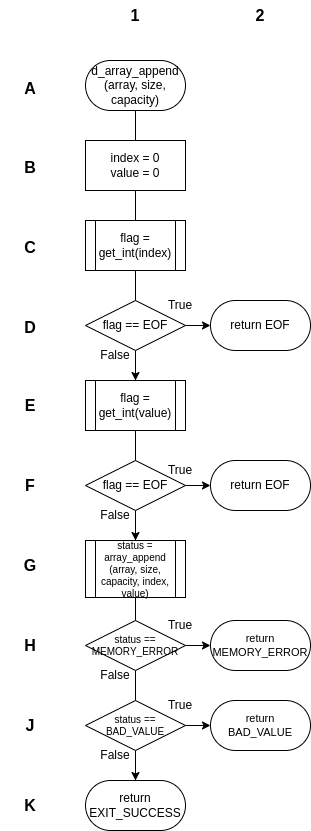

The diagram above was exported from draw.io. Its source (the exported page's mxGraphModel, read from the mxfile embedded in the PNG):
<mxGraphModel dx="1434" dy="827" grid="1" gridSize="10" guides="1" tooltips="1" connect="1" arrows="1" fold="1" page="1" pageScale="1" pageWidth="850" pageHeight="1100" math="0" shadow="0">
  <root>
    <mxCell id="0" />
    <mxCell id="1" parent="0" />
    <mxCell id="X2hukCm7Pr-8sel40mEB-12" value="" style="endArrow=none;html=1;rounded=0;entryX=0.5;entryY=1;entryDx=0;entryDy=0;exitX=0.5;exitY=0;exitDx=0;exitDy=0;" parent="1" source="X2hukCm7Pr-8sel40mEB-11" target="A_sKszVg8LbPdB-dRmJ_-8" edge="1">
      <mxGeometry width="50" height="50" relative="1" as="geometry">
        <mxPoint x="480" y="340" as="sourcePoint" />
        <mxPoint x="530" y="290" as="targetPoint" />
      </mxGeometry>
    </mxCell>
    <mxCell id="A_sKszVg8LbPdB-dRmJ_-8" value="d_array_append&lt;br&gt;(array, size, capacity)" style="rounded=1;whiteSpace=wrap;html=1;arcSize=50;" parent="1" vertex="1">
      <mxGeometry x="375" y="80" width="100" height="50" as="geometry" />
    </mxCell>
    <mxCell id="A_sKszVg8LbPdB-dRmJ_-9" value="index = 0&lt;br&gt;value = 0" style="rounded=0;whiteSpace=wrap;html=1;" parent="1" vertex="1">
      <mxGeometry x="375" y="160" width="100" height="50" as="geometry" />
    </mxCell>
    <mxCell id="X2hukCm7Pr-8sel40mEB-2" value="flag = get_int(index)" style="shape=process;whiteSpace=wrap;html=1;backgroundOutline=1;" parent="1" vertex="1">
      <mxGeometry x="375" y="240" width="100" height="50" as="geometry" />
    </mxCell>
    <mxCell id="X2hukCm7Pr-8sel40mEB-13" style="edgeStyle=orthogonalEdgeStyle;rounded=0;orthogonalLoop=1;jettySize=auto;html=1;exitX=1;exitY=0.5;exitDx=0;exitDy=0;entryX=0;entryY=0.5;entryDx=0;entryDy=0;" parent="1" source="X2hukCm7Pr-8sel40mEB-3" target="X2hukCm7Pr-8sel40mEB-4" edge="1">
      <mxGeometry relative="1" as="geometry" />
    </mxCell>
    <mxCell id="X2hukCm7Pr-8sel40mEB-14" style="edgeStyle=orthogonalEdgeStyle;rounded=0;orthogonalLoop=1;jettySize=auto;html=1;exitX=0.5;exitY=1;exitDx=0;exitDy=0;entryX=0.5;entryY=0;entryDx=0;entryDy=0;" parent="1" source="X2hukCm7Pr-8sel40mEB-3" target="X2hukCm7Pr-8sel40mEB-5" edge="1">
      <mxGeometry relative="1" as="geometry" />
    </mxCell>
    <mxCell id="X2hukCm7Pr-8sel40mEB-3" value="flag == EOF" style="rhombus;whiteSpace=wrap;html=1;" parent="1" vertex="1">
      <mxGeometry x="375" y="320" width="100" height="50" as="geometry" />
    </mxCell>
    <mxCell id="X2hukCm7Pr-8sel40mEB-4" value="return EOF" style="rounded=1;whiteSpace=wrap;html=1;arcSize=50;" parent="1" vertex="1">
      <mxGeometry x="500" y="320" width="100" height="50" as="geometry" />
    </mxCell>
    <mxCell id="X2hukCm7Pr-8sel40mEB-5" value="flag = get_int(value)" style="shape=process;whiteSpace=wrap;html=1;backgroundOutline=1;" parent="1" vertex="1">
      <mxGeometry x="375" y="400" width="100" height="50" as="geometry" />
    </mxCell>
    <mxCell id="X2hukCm7Pr-8sel40mEB-15" style="edgeStyle=orthogonalEdgeStyle;rounded=0;orthogonalLoop=1;jettySize=auto;html=1;exitX=1;exitY=0.5;exitDx=0;exitDy=0;entryX=0;entryY=0.5;entryDx=0;entryDy=0;" parent="1" source="X2hukCm7Pr-8sel40mEB-6" target="X2hukCm7Pr-8sel40mEB-7" edge="1">
      <mxGeometry relative="1" as="geometry" />
    </mxCell>
    <mxCell id="X2hukCm7Pr-8sel40mEB-16" style="edgeStyle=orthogonalEdgeStyle;rounded=0;orthogonalLoop=1;jettySize=auto;html=1;exitX=0.5;exitY=1;exitDx=0;exitDy=0;entryX=0.5;entryY=0;entryDx=0;entryDy=0;" parent="1" source="X2hukCm7Pr-8sel40mEB-6" target="X2hukCm7Pr-8sel40mEB-8" edge="1">
      <mxGeometry relative="1" as="geometry" />
    </mxCell>
    <mxCell id="X2hukCm7Pr-8sel40mEB-6" value="flag == EOF" style="rhombus;whiteSpace=wrap;html=1;" parent="1" vertex="1">
      <mxGeometry x="375" y="480" width="100" height="50" as="geometry" />
    </mxCell>
    <mxCell id="X2hukCm7Pr-8sel40mEB-7" value="return EOF" style="rounded=1;whiteSpace=wrap;html=1;arcSize=50;" parent="1" vertex="1">
      <mxGeometry x="500" y="480" width="100" height="50" as="geometry" />
    </mxCell>
    <mxCell id="X2hukCm7Pr-8sel40mEB-8" value="status = array_append&lt;br style=&quot;font-size: 10px;&quot;&gt;(array, size, capacity, index, value)" style="shape=process;whiteSpace=wrap;html=1;backgroundOutline=1;fontSize=10;" parent="1" vertex="1">
      <mxGeometry x="375" y="560" width="100" height="57" as="geometry" />
    </mxCell>
    <mxCell id="X2hukCm7Pr-8sel40mEB-17" style="edgeStyle=orthogonalEdgeStyle;rounded=0;orthogonalLoop=1;jettySize=auto;html=1;exitX=1;exitY=0.5;exitDx=0;exitDy=0;entryX=0;entryY=0.5;entryDx=0;entryDy=0;" parent="1" source="X2hukCm7Pr-8sel40mEB-9" target="X2hukCm7Pr-8sel40mEB-10" edge="1">
      <mxGeometry relative="1" as="geometry" />
    </mxCell>
    <mxCell id="X2hukCm7Pr-8sel40mEB-18" style="edgeStyle=orthogonalEdgeStyle;rounded=0;orthogonalLoop=1;jettySize=auto;html=1;exitX=0.5;exitY=1;exitDx=0;exitDy=0;entryX=0.5;entryY=0;entryDx=0;entryDy=0;" parent="1" source="X2hukCm7Pr-8sel40mEB-9" target="X2hukCm7Pr-8sel40mEB-11" edge="1">
      <mxGeometry relative="1" as="geometry" />
    </mxCell>
    <mxCell id="X2hukCm7Pr-8sel40mEB-9" value="status == MEMORY_ERROR" style="rhombus;whiteSpace=wrap;html=1;fontSize=10;" parent="1" vertex="1">
      <mxGeometry x="375" y="640" width="100" height="50" as="geometry" />
    </mxCell>
    <mxCell id="X2hukCm7Pr-8sel40mEB-10" value="return MEMORY_ERROR" style="rounded=1;whiteSpace=wrap;html=1;arcSize=50;fontSize=11;" parent="1" vertex="1">
      <mxGeometry x="500" y="640" width="100" height="50" as="geometry" />
    </mxCell>
    <mxCell id="X2hukCm7Pr-8sel40mEB-11" value="return EXIT_SUCCESS" style="rounded=1;whiteSpace=wrap;html=1;arcSize=50;" parent="1" vertex="1">
      <mxGeometry x="375" y="800" width="100" height="50" as="geometry" />
    </mxCell>
    <mxCell id="nHy66muc11lLca2tPzkb-1" value="A" style="text;html=1;strokeColor=none;fillColor=none;align=center;verticalAlign=middle;whiteSpace=wrap;rounded=0;fontSize=16;fontStyle=1" parent="1" vertex="1">
      <mxGeometry x="290" y="92.5" width="60" height="30" as="geometry" />
    </mxCell>
    <mxCell id="nHy66muc11lLca2tPzkb-2" value="B" style="text;html=1;strokeColor=none;fillColor=none;align=center;verticalAlign=middle;whiteSpace=wrap;rounded=0;fontSize=16;fontStyle=1" parent="1" vertex="1">
      <mxGeometry x="290" y="171.5" width="60" height="30" as="geometry" />
    </mxCell>
    <mxCell id="nHy66muc11lLca2tPzkb-3" value="C" style="text;html=1;strokeColor=none;fillColor=none;align=center;verticalAlign=middle;whiteSpace=wrap;rounded=0;fontSize=16;fontStyle=1" parent="1" vertex="1">
      <mxGeometry x="290" y="252" width="60" height="30" as="geometry" />
    </mxCell>
    <mxCell id="nHy66muc11lLca2tPzkb-4" value="D" style="text;html=1;strokeColor=none;fillColor=none;align=center;verticalAlign=middle;whiteSpace=wrap;rounded=0;fontSize=16;fontStyle=1" parent="1" vertex="1">
      <mxGeometry x="290" y="332" width="60" height="30" as="geometry" />
    </mxCell>
    <mxCell id="nHy66muc11lLca2tPzkb-5" value="E" style="text;html=1;strokeColor=none;fillColor=none;align=center;verticalAlign=middle;whiteSpace=wrap;rounded=0;fontSize=16;fontStyle=1" parent="1" vertex="1">
      <mxGeometry x="290" y="410" width="60" height="30" as="geometry" />
    </mxCell>
    <mxCell id="nHy66muc11lLca2tPzkb-6" value="F" style="text;html=1;strokeColor=none;fillColor=none;align=center;verticalAlign=middle;whiteSpace=wrap;rounded=0;fontSize=16;fontStyle=1" parent="1" vertex="1">
      <mxGeometry x="290" y="490" width="60" height="30" as="geometry" />
    </mxCell>
    <mxCell id="nHy66muc11lLca2tPzkb-7" value="G" style="text;html=1;strokeColor=none;fillColor=none;align=center;verticalAlign=middle;whiteSpace=wrap;rounded=0;fontSize=16;fontStyle=1" parent="1" vertex="1">
      <mxGeometry x="290" y="570" width="60" height="30" as="geometry" />
    </mxCell>
    <mxCell id="nHy66muc11lLca2tPzkb-8" value="H" style="text;html=1;strokeColor=none;fillColor=none;align=center;verticalAlign=middle;whiteSpace=wrap;rounded=0;fontSize=16;fontStyle=1" parent="1" vertex="1">
      <mxGeometry x="290" y="650" width="60" height="30" as="geometry" />
    </mxCell>
    <mxCell id="nHy66muc11lLca2tPzkb-9" value="J" style="text;html=1;strokeColor=none;fillColor=none;align=center;verticalAlign=middle;whiteSpace=wrap;rounded=0;fontSize=16;fontStyle=1" parent="1" vertex="1">
      <mxGeometry x="290" y="730" width="60" height="30" as="geometry" />
    </mxCell>
    <mxCell id="Zf_x7n1axmSZwk1miyEX-1" value="1" style="text;html=1;strokeColor=none;fillColor=none;align=center;verticalAlign=middle;whiteSpace=wrap;rounded=0;fontSize=16;fontStyle=1" parent="1" vertex="1">
      <mxGeometry x="395" y="20" width="60" height="30" as="geometry" />
    </mxCell>
    <mxCell id="Zf_x7n1axmSZwk1miyEX-2" value="2" style="text;html=1;strokeColor=none;fillColor=none;align=center;verticalAlign=middle;whiteSpace=wrap;rounded=0;fontSize=16;fontStyle=1" parent="1" vertex="1">
      <mxGeometry x="520" y="20" width="60" height="30" as="geometry" />
    </mxCell>
    <mxCell id="Zf_x7n1axmSZwk1miyEX-3" value="True" style="text;html=1;strokeColor=none;fillColor=none;align=center;verticalAlign=middle;whiteSpace=wrap;rounded=0;" parent="1" vertex="1">
      <mxGeometry x="440" y="630" width="60" height="30" as="geometry" />
    </mxCell>
    <mxCell id="Zf_x7n1axmSZwk1miyEX-4" value="True" style="text;html=1;strokeColor=none;fillColor=none;align=center;verticalAlign=middle;whiteSpace=wrap;rounded=0;" parent="1" vertex="1">
      <mxGeometry x="440" y="475" width="60" height="30" as="geometry" />
    </mxCell>
    <mxCell id="Zf_x7n1axmSZwk1miyEX-5" value="True" style="text;html=1;strokeColor=none;fillColor=none;align=center;verticalAlign=middle;whiteSpace=wrap;rounded=0;" parent="1" vertex="1">
      <mxGeometry x="440" y="310" width="60" height="30" as="geometry" />
    </mxCell>
    <mxCell id="Zf_x7n1axmSZwk1miyEX-6" value="False" style="text;html=1;strokeColor=none;fillColor=none;align=center;verticalAlign=middle;whiteSpace=wrap;rounded=0;" parent="1" vertex="1">
      <mxGeometry x="375" y="680" width="60" height="30" as="geometry" />
    </mxCell>
    <mxCell id="Zf_x7n1axmSZwk1miyEX-7" value="False" style="text;html=1;strokeColor=none;fillColor=none;align=center;verticalAlign=middle;whiteSpace=wrap;rounded=0;" parent="1" vertex="1">
      <mxGeometry x="375" y="520" width="60" height="30" as="geometry" />
    </mxCell>
    <mxCell id="Zf_x7n1axmSZwk1miyEX-8" value="False" style="text;html=1;strokeColor=none;fillColor=none;align=center;verticalAlign=middle;whiteSpace=wrap;rounded=0;" parent="1" vertex="1">
      <mxGeometry x="375" y="360" width="60" height="30" as="geometry" />
    </mxCell>
    <mxCell id="ArckIxuz4fxFjuk0uGcQ-1" style="edgeStyle=orthogonalEdgeStyle;rounded=0;orthogonalLoop=1;jettySize=auto;html=1;exitX=1;exitY=0.5;exitDx=0;exitDy=0;entryX=0;entryY=0.5;entryDx=0;entryDy=0;" parent="1" source="ArckIxuz4fxFjuk0uGcQ-2" target="ArckIxuz4fxFjuk0uGcQ-3" edge="1">
      <mxGeometry relative="1" as="geometry" />
    </mxCell>
    <mxCell id="ArckIxuz4fxFjuk0uGcQ-2" value="status == BAD_VALUE" style="rhombus;whiteSpace=wrap;html=1;fontSize=10;" parent="1" vertex="1">
      <mxGeometry x="375" y="720" width="100" height="50" as="geometry" />
    </mxCell>
    <mxCell id="ArckIxuz4fxFjuk0uGcQ-3" value="return &lt;br&gt;BAD_VALUE" style="rounded=1;whiteSpace=wrap;html=1;arcSize=50;fontSize=11;" parent="1" vertex="1">
      <mxGeometry x="500" y="720" width="100" height="50" as="geometry" />
    </mxCell>
    <mxCell id="ArckIxuz4fxFjuk0uGcQ-4" value="True" style="text;html=1;strokeColor=none;fillColor=none;align=center;verticalAlign=middle;whiteSpace=wrap;rounded=0;" parent="1" vertex="1">
      <mxGeometry x="440" y="710" width="60" height="30" as="geometry" />
    </mxCell>
    <mxCell id="ArckIxuz4fxFjuk0uGcQ-5" value="False" style="text;html=1;strokeColor=none;fillColor=none;align=center;verticalAlign=middle;whiteSpace=wrap;rounded=0;" parent="1" vertex="1">
      <mxGeometry x="375" y="760" width="60" height="30" as="geometry" />
    </mxCell>
    <mxCell id="ArckIxuz4fxFjuk0uGcQ-6" value="K" style="text;html=1;strokeColor=none;fillColor=none;align=center;verticalAlign=middle;whiteSpace=wrap;rounded=0;fontSize=16;fontStyle=1" parent="1" vertex="1">
      <mxGeometry x="290" y="810" width="60" height="30" as="geometry" />
    </mxCell>
  </root>
</mxGraphModel>